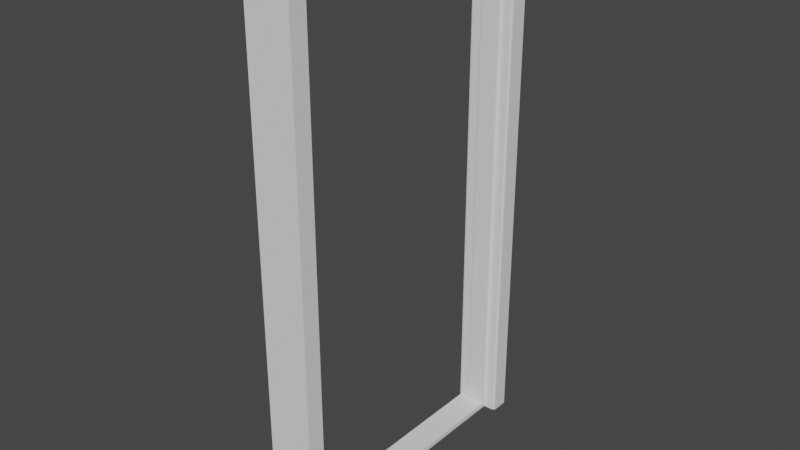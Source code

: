 # Source: DoorFrame1.blend  (saved by Blender 3.6.11; exported with 4.5.12 LTS)
import bpy
from mathutils import Matrix  # noqa: F401  (used for matrix-valued properties, if any)

bpy.ops.wm.read_factory_settings(use_empty=True)
scene = bpy.context.scene
scene.name = 'Scene'

# ---- collections
col_collection = bpy.data.collections.new('Collection'); scene.collection.children.link(col_collection)

# ---- world
world_world = bpy.data.worlds.new('World'); scene.world = world_world
world_world.use_nodes = True; world_world.node_tree.nodes.clear()
_N = world_world.node_tree.nodes; _L = world_world.node_tree.links
n0 = _N.new('ShaderNodeOutputWorld'); n0.name = 'World Output'; n0.location = (300, 300)
n1 = _N.new('ShaderNodeBackground'); n1.name = 'Background'; n1.location = (10, 300)
n1.inputs[0].default_value = (0.05088, 0.05088, 0.05088, 1.0)
_L.new(n1.outputs[0], n0.inputs[0])
n0.is_active_output = True
world_world.color = (0.05088, 0.05088, 0.05088)
world_world.use_sun_shadow = False
world_world.sun_shadow_jitter_overblur = 0.0

# ---- meshes
me_cube_001 = bpy.data.meshes.new('Cube.001')
me_cube_001.from_pydata([(-0.09, -0.58, 1.49e-08), (-0.09, -0.58, 2.087), (-0.09, 0.58, 1.49e-08), (-0.09, 0.58, 2.087), (0.09, -0.58, 1.49e-08), (0.09, -0.58, 2.087), (0.09, 0.58, 1.49e-08), (0.09, 0.58, 2.087), (0.09, -0.5125, 1.49e-08), (0.09, -0.5125, 2.022), (0.09, 0.5125, 1.49e-08), (0.09, 0.5125, 2.022), (-0.09, -0.5125, 1.49e-08), (-0.09, -0.5125, 2.022), (-0.09, 0.5125, 1.49e-08), (-0.09, 0.5125, 2.022), (0.08, 0.5125, 2.022), (0.04, 0.5075, 2.017), (-0.035, 0.5025, 2.012), (-0.08, 0.5125, 2.022), (0.08, 0.5125, 1.49e-08), (0.04, 0.5075, 1.49e-08), (-0.035, 0.5025, 0.01), (-0.08, 0.5125, 1.49e-08), (0.08, -0.5125, 2.022), (0.04, -0.5075, 2.017), (-0.035, -0.5025, 2.012), (-0.08, -0.5125, 2.022), (0.08, -0.5125, 1.49e-08), (0.04, -0.5075, 1.49e-08), (-0.035, -0.5025, 0.01), (-0.08, -0.5125, 1.49e-08), (0.08, 0.5075, 2.017), (0.08, 0.5075, 1.49e-08), (0.08, -0.5075, 2.017), (0.08, -0.5075, 1.49e-08), (-0.08, 0.5025, 2.012), (-0.08, 0.5025, 0.01), (-0.08, -0.5025, 2.012), (-0.08, -0.5025, 0.01), (0.04, 0.4925, 2.002), (-0.035, 0.4925, 2.002), (0.04, 0.4925, 0.02), (-0.035, 0.4925, 0.02), (0.04, -0.4925, 2.002), (-0.035, -0.4925, 2.002), (0.04, -0.4925, 0.02), (-0.035, -0.4925, 0.02)], [], [(1, 3, 15, 13), (2, 3, 7, 6), (6, 7, 11, 10), (4, 5, 1, 0), (7, 3, 1, 5), (19, 27, 13, 15), (5, 4, 8, 9), (7, 5, 9, 11), (23, 19, 15, 14), (3, 2, 14, 15), (0, 1, 13, 12), (27, 31, 12, 13), (18, 22, 43, 41), (39, 37, 23, 31), (9, 8, 28, 24), (34, 35, 29, 25), (29, 21, 42, 46), (38, 39, 31, 27), (10, 11, 16, 20), (33, 32, 17, 21), (26, 18, 41, 45), (37, 36, 19, 23), (11, 9, 24, 16), (32, 34, 25, 17), (25, 29, 46, 44), (36, 38, 27, 19), (16, 24, 34, 32), (20, 16, 32, 33), (24, 28, 35, 34), (18, 26, 38, 36), (22, 18, 36, 37), (26, 30, 39, 38), (30, 22, 37, 39), (46, 42, 43, 47), (44, 46, 47, 45), (42, 40, 41, 43), (40, 44, 45, 41), (30, 26, 45, 47), (17, 25, 44, 40), (22, 30, 47, 43), (21, 17, 40, 42)])
_uv = me_cube_001.uv_layers.new(name='UVMap')
_uv.uv.foreach_set('vector', [0.4956, 0.4308, 0.4956, 0.7096, 0.4822, 0.6955, 0.4822, 0.4449, -0.0117, 0.1362, 0.4956, 0.1362, 0.4956, 0.1802, -0.0117, 0.1802, -0.0117, 0.7096, 0.4956, 0.7096, 0.4822, 0.7236, -0.0117, 0.7236, -0.0117, 0.09221, 0.4956, 0.09221, 0.4956, 0.1362, -0.0117, 0.1362, 0.4956, 0.4944, 0.4956, 0.4504, 0.7744, 0.4504, 0.7744, 0.4944, 0.4956, 0.4309, 0.7462, 0.4309, 0.7462, 0.4334, 0.4956, 0.4334, 0.4956, 0.9883, -0.0117, 0.9883, -0.0117, 0.9742, 0.4822, 0.9742, 0.4956, 0.7096, 0.4956, 0.9883, 0.4822, 0.9742, 0.4822, 0.7236, 0.4724, 0.07274, 0.9663, 0.07274, 0.9663, 0.07518, 0.4724, 0.07518, 0.4956, 0.7096, -0.0117, 0.7096, -0.0117, 0.6955, 0.4822, 0.6955, -0.0117, 0.4308, 0.4956, 0.4308, 0.4822, 0.4449, -0.0117, 0.4449, 0.9663, 0.09221, 0.4724, 0.09221, 0.4724, 0.08977, 0.9663, 0.08977, 0.9846, 0.7401, 0.4956, 0.7401, 0.4981, 0.7377, 0.9822, 0.7377, -0.009253, 0.1827, -0.009253, 0.4284, -0.0117, 0.4308, -0.0117, 0.1802, 0.9663, 0.07274, 0.4724, 0.07274, 0.4724, 0.07029, 0.9663, 0.07029, 0.481, 0.0337, -0.0117, 0.0337, -0.0117, 0.02392, 0.481, 0.02392, 0.4956, 0.9883, 0.4956, 0.7401, 0.5005, 0.7438, 0.5005, 0.9846, 0.4797, 0.1827, -0.009253, 0.1827, -0.0117, 0.1802, 0.4822, 0.1802, -0.0117, 0.0117, 0.4822, 0.0117, 0.4822, 0.01414, -0.0117, 0.01414, -0.0117, 0.01414, 0.481, 0.01414, 0.481, 0.02392, -0.0117, 0.02392, 0.9846, 0.4944, 0.9846, 0.7401, 0.9822, 0.7377, 0.9822, 0.4969, -0.009253, 0.4284, 0.4797, 0.4284, 0.4822, 0.4308, -0.0117, 0.4308, 0.4956, 0.1265, 0.7462, 0.1265, 0.7462, 0.129, 0.4956, 0.129, 0.4956, 0.129, 0.7438, 0.129, 0.7438, 0.1388, 0.4956, 0.1388, 0.9883, 0.9883, 0.4956, 0.9883, 0.5005, 0.9846, 0.9846, 0.9846, 0.4797, 0.4284, 0.4797, 0.1827, 0.4822, 0.1802, 0.4822, 0.4308, 0.9761, 0.1802, 0.9761, 0.4308, 0.9749, 0.4296, 0.9749, 0.1815, 0.4822, 0.1802, 0.9761, 0.1802, 0.9749, 0.1815, 0.4822, 0.1815, 0.9761, 0.4308, 0.4822, 0.4308, 0.4822, 0.4296, 0.9749, 0.4296, 0.4956, 0.151, 0.7414, 0.151, 0.7414, 0.1632, 0.4956, 0.1632, -0.0117, 0.04593, 0.4773, 0.04593, 0.4773, 0.05815, -0.0117, 0.05815, 0.4773, 0.04593, -0.0117, 0.04593, -0.0117, 0.0337, 0.4773, 0.0337, 0.7414, 0.151, 0.4956, 0.151, 0.4956, 0.1388, 0.7414, 0.1388, 0.7365, 0.1802, 0.4956, 0.1802, 0.4956, 0.1632, 0.7365, 0.1632, 0.4724, 0.09221, -0.0117, 0.09221, -0.0117, 0.07518, 0.4724, 0.07518, -0.0117, 0.05815, 0.4724, 0.05815, 0.4724, 0.07518, -0.0117, 0.07518, 0.4956, 0.4334, 0.7365, 0.4334, 0.7365, 0.4504, 0.4956, 0.4504, 0.4956, 0.4944, 0.9846, 0.4944, 0.9822, 0.4969, 0.4981, 0.4969, 0.9883, 0.7401, 0.9883, 0.9883, 0.9846, 0.9846, 0.9846, 0.7438, 0.4956, 0.7401, 0.4956, 0.4944, 0.4981, 0.4969, 0.4981, 0.7377, 0.4956, 0.7401, 0.9883, 0.7401, 0.9846, 0.7438, 0.5005, 0.7438])
me_cube_001.update()

# ---- objects
ob_cube = bpy.data.objects.new('Cube', me_cube_001)

# ---- transforms, parenting, visibility, modifiers, constraints
ob_cube.location = (0.0, 0.0, 0.0)

# ---- collection membership
col_collection.objects.link(ob_cube)

# ---- scene / render settings (as saved in the file)
scene.frame_start = 1; scene.frame_end = 250; scene.frame_set(1)
scene.render.engine = 'BLENDER_EEVEE_NEXT'
scene.cycles.sampling_pattern = 'TABULATED_SOBOL'
scene.cycles.use_light_tree = False
scene.view_settings.view_transform = 'Filmic'
bpy.context.view_layer.update()

# ---- added for rendering (the .blend has no active camera and no usable light): camera, sun
cam_auto = bpy.data.cameras.new('AutoCamera')
cam_auto.lens = 50.0
cam_auto.sensor_width = 36.0
cam_auto.clip_end = 1000.0
ob_auto_camera = bpy.data.objects.new('AutoCamera', cam_auto)
scene.collection.objects.link(ob_auto_camera)
ob_auto_camera.location = (2.21544, -2.65853, 2.81585)
ob_auto_camera.rotation_euler = (1.09748, -7.21219e-08, 0.694738)
scene.camera = ob_auto_camera
light_auto_sun = bpy.data.lights.new('AutoSun', 'SUN')
light_auto_sun.energy = 3.0
light_auto_sun.angle = 0.0523599
ob_auto_sun = bpy.data.objects.new('AutoSun', light_auto_sun)
scene.collection.objects.link(ob_auto_sun)
ob_auto_sun.rotation_euler = (0.872665, 0.174533, 0.523599)
bpy.context.view_layer.update()
